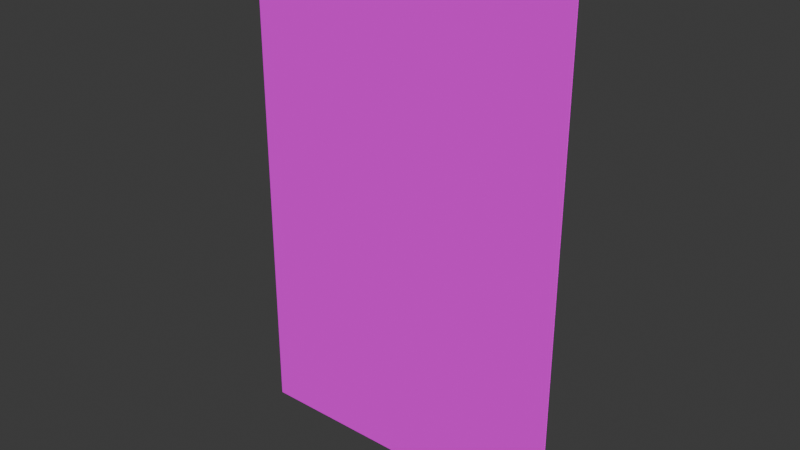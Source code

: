 # Source: card.blend  (saved by Blender 4.2.66; exported with 4.5.12 LTS)
import bpy
from mathutils import Matrix  # noqa: F401  (used for matrix-valued properties, if any)

bpy.ops.wm.read_factory_settings(use_empty=True)
scene = bpy.context.scene
scene.name = 'Scene'

# ---- collections
col_collection = bpy.data.collections.new('Collection'); scene.collection.children.link(col_collection)

# ---- images (referenced by path relative to the original .blend; pixels are not part of the script)
import os
ASSET_DIR = os.environ.get("B2B_ASSET_DIR", "")  # directory of the original .blend (textures are referenced by path, not embedded)
HERE = os.path.dirname(os.path.abspath(__file__))  # packed textures are extracted next to this script under _unpacked/

def load_image(name, relpath, width, height, colorspace="sRGB"):
    """Load a texture the original file referenced (path relative to the .blend, or extracted next to this script)."""
    p = next((c for c in (os.path.join(HERE, relpath), os.path.join(ASSET_DIR, relpath)) if relpath and os.path.exists(c)), "")
    if p:
        img = bpy.data.images.load(p, check_existing=True)
        img.name = name
    else:  # same state as the original file: an image datablock whose file is absent (Cycles renders it pink)
        img = bpy.data.images.new(name, width, height)
        img.source = "FILE"
        img.filepath = "//" + (relpath or name)
    img.colorspace_settings.name = colorspace
    return img
img_card_front_placeholder_png = load_image('card_front_placeholder.png', 'card_front_placeholder.png', 1024, 1024, 'sRGB')
img_card_back_placeholder_png = load_image('card_back_placeholder.png', 'card_back_placeholder.png', 1024, 1024, 'sRGB')
img_indicator_placeholder_png = load_image('indicator_placeholder.png', 'indicator_placeholder.png', 1024, 1024, 'sRGB')

# ---- materials (node trees are filled in below, after node groups)
mat_m_fffd1fa6_94fe_4fab_3c0e_b4a45425fba5 = bpy.data.materials.new('m_fffd1fa6-94fe-4fab-3c0e-b4a45425fba5')
mat_m_fffd1fa6_94fe_4fab_3c0e_b4a45425fba5.roughness = 1.0
mat_m_cede40d4_459c_258d_4367_85f607bae7c2 = bpy.data.materials.new('m_cede40d4-459c-258d-4367-85f607bae7c2')
mat_m_cede40d4_459c_258d_4367_85f607bae7c2.roughness = 1.0
mat_m_c8485b77_27a5_72c1_79d5_e3c8a008a526 = bpy.data.materials.new('m_c8485b77-27a5-72c1-79d5-e3c8a008a526')
mat_m_c8485b77_27a5_72c1_79d5_e3c8a008a526.roughness = 1.0

# ---- material node trees
mat_m_fffd1fa6_94fe_4fab_3c0e_b4a45425fba5.use_nodes = True; mat_m_fffd1fa6_94fe_4fab_3c0e_b4a45425fba5.node_tree.nodes.clear()
_N = mat_m_fffd1fa6_94fe_4fab_3c0e_b4a45425fba5.node_tree.nodes; _L = mat_m_fffd1fa6_94fe_4fab_3c0e_b4a45425fba5.node_tree.links
n0 = _N.new('ShaderNodeBsdfPrincipled'); n0.name = 'Principled BSDF'; n0.location = (0, 300)
n0.inputs[2].default_value = 1.0
n0.inputs[13].default_value = 0.0
n1 = _N.new('ShaderNodeOutputMaterial'); n1.name = 'Material Output'; n1.location = (280, 300)
n2 = _N.new('ShaderNodeTexImage'); n2.name = 'Image Texture'; n2.location = (-480, 300)
n2.image = img_card_front_placeholder_png
n2.interpolation = 'Closest'
_L.new(n2.outputs[0], n0.inputs[0])
_L.new(n0.outputs[0], n1.inputs[0])
_L.new(n2.outputs[1], n0.inputs[4])
n1.is_active_output = True
mat_m_cede40d4_459c_258d_4367_85f607bae7c2.use_nodes = True; mat_m_cede40d4_459c_258d_4367_85f607bae7c2.node_tree.nodes.clear()
_N = mat_m_cede40d4_459c_258d_4367_85f607bae7c2.node_tree.nodes; _L = mat_m_cede40d4_459c_258d_4367_85f607bae7c2.node_tree.links
n0 = _N.new('ShaderNodeBsdfPrincipled'); n0.name = 'Principled BSDF'; n0.location = (0, 300)
n0.inputs[2].default_value = 1.0
n0.inputs[13].default_value = 0.0
n1 = _N.new('ShaderNodeOutputMaterial'); n1.name = 'Material Output'; n1.location = (280, 300)
n2 = _N.new('ShaderNodeTexImage'); n2.name = 'Image Texture'; n2.location = (-480, 300)
n2.image = img_card_back_placeholder_png
n2.interpolation = 'Closest'
_L.new(n2.outputs[0], n0.inputs[0])
_L.new(n0.outputs[0], n1.inputs[0])
_L.new(n2.outputs[1], n0.inputs[4])
n1.is_active_output = True
mat_m_c8485b77_27a5_72c1_79d5_e3c8a008a526.use_nodes = True; mat_m_c8485b77_27a5_72c1_79d5_e3c8a008a526.node_tree.nodes.clear()
_N = mat_m_c8485b77_27a5_72c1_79d5_e3c8a008a526.node_tree.nodes; _L = mat_m_c8485b77_27a5_72c1_79d5_e3c8a008a526.node_tree.links
n0 = _N.new('ShaderNodeBsdfPrincipled'); n0.name = 'Principled BSDF'; n0.location = (0, 300)
n0.inputs[2].default_value = 1.0
n0.inputs[13].default_value = 0.0
n1 = _N.new('ShaderNodeOutputMaterial'); n1.name = 'Material Output'; n1.location = (280, 300)
n2 = _N.new('ShaderNodeTexImage'); n2.name = 'Image Texture'; n2.location = (-480, 300)
n2.image = img_indicator_placeholder_png
n2.interpolation = 'Closest'
_L.new(n2.outputs[0], n0.inputs[0])
_L.new(n0.outputs[0], n1.inputs[0])
_L.new(n2.outputs[1], n0.inputs[4])
n1.is_active_output = True

# ---- world
world_world = bpy.data.worlds.new('World'); scene.world = world_world
world_world.use_nodes = True; world_world.node_tree.nodes.clear()
_N = world_world.node_tree.nodes; _L = world_world.node_tree.links
n0 = _N.new('ShaderNodeOutputWorld'); n0.name = 'World Output'; n0.location = (300, 300)
n1 = _N.new('ShaderNodeBackground'); n1.name = 'Background'; n1.location = (10, 300)
n1.inputs[0].default_value = (0.05088, 0.05088, 0.05088, 1.0)
_L.new(n1.outputs[0], n0.inputs[0])
n0.is_active_output = True
world_world.color = (0.05088, 0.05088, 0.05088)
world_world.sun_shadow_jitter_overblur = 0.0

# ---- meshes
me_card_front_001 = bpy.data.meshes.new('card_front.001')
me_card_front_001.from_pydata([(0.2812, 0.875, 8.327e-17), (0.2812, 5.551e-17, -8.327e-17), (-0.2812, 5.551e-17, -8.327e-17), (-0.2812, 0.875, 8.327e-17), (-0.2812, 0.875, 0.001006), (-0.2812, -7.55e-11, 0.001006), (0.2812, -7.55e-11, 0.001006), (0.2812, 0.875, 0.001006), (0.2812, 0.875, 0.001994), (0.2812, -1.51e-10, 0.001994), (-0.2812, -1.51e-10, 0.001994), (-0.2812, 0.875, 0.001994)], [], [(0, 1, 2, 3), (4, 5, 6, 7), (8, 9, 10, 11)])
me_card_front_001.polygons.foreach_set('material_index', [0, 1, 2])
_uv = me_card_front_001.uv_layers.new(name='UVMap')
_uv.uv.foreach_set('vector', [0.0, 1.0, 0.0, 0.0, 1.0, 0.0, 1.0, 1.0, 0.0, 1.0, 0.0, 0.0, 1.0, 0.0, 1.0, 1.0, 0.0, 1.0, 0.0, 0.0, 1.0, 0.0, 1.0, 1.0])
me_card_front_001.materials.append(mat_m_fffd1fa6_94fe_4fab_3c0e_b4a45425fba5)
me_card_front_001.materials.append(mat_m_cede40d4_459c_258d_4367_85f607bae7c2)
me_card_front_001.materials.append(mat_m_c8485b77_27a5_72c1_79d5_e3c8a008a526)
me_card_front_001.update()
me_card_front_001.normals_split_custom_set([tuple(v) for v in zip(*[iter([0.0, 1.903e-16, -1.0, 0.0, 1.903e-16, -1.0, 0.0, 1.903e-16, -1.0, 0.0, 1.903e-16, -1.0, 0.0, 0.0, 1.0, 0.0, 0.0, 1.0, 0.0, 0.0, 1.0, 0.0, 0.0, 1.0, 0.0, 0.0, -1.0, 0.0, 0.0, -1.0, 0.0, 0.0, -1.0, 0.0, 0.0, -1.0])] * 3)])

# ---- objects
ob_card = bpy.data.objects.new('card', me_card_front_001)

# ---- transforms, parenting, visibility, modifiers, constraints
ob_card.location = (0.0, 0.001, 0.0)
ob_card.rotation_euler = (1.571, -0.0, 3.142)

# ---- collection membership
col_collection.objects.link(ob_card)

# ---- scene / render settings (as saved in the file)
scene.frame_start = 1; scene.frame_end = 250; scene.frame_set(51)
scene.render.engine = 'BLENDER_EEVEE_NEXT'
bpy.context.view_layer.update()

# ---- added for rendering (the .blend has no active camera and no usable light): camera, sun
cam_auto = bpy.data.cameras.new('AutoCamera')
cam_auto.lens = 50.0
cam_auto.sensor_width = 36.0
cam_auto.clip_end = 1000.0
ob_auto_camera = bpy.data.objects.new('AutoCamera', cam_auto)
scene.collection.objects.link(ob_auto_camera)
ob_auto_camera.location = (0.962427, -1.15292, 1.20744)
ob_auto_camera.rotation_euler = (1.09748, -7.21219e-08, 0.694738)
scene.camera = ob_auto_camera
light_auto_sun = bpy.data.lights.new('AutoSun', 'SUN')
light_auto_sun.energy = 3.0
light_auto_sun.angle = 0.0523599
ob_auto_sun = bpy.data.objects.new('AutoSun', light_auto_sun)
scene.collection.objects.link(ob_auto_sun)
ob_auto_sun.rotation_euler = (0.872665, 0.174533, 0.523599)
bpy.context.view_layer.update()

